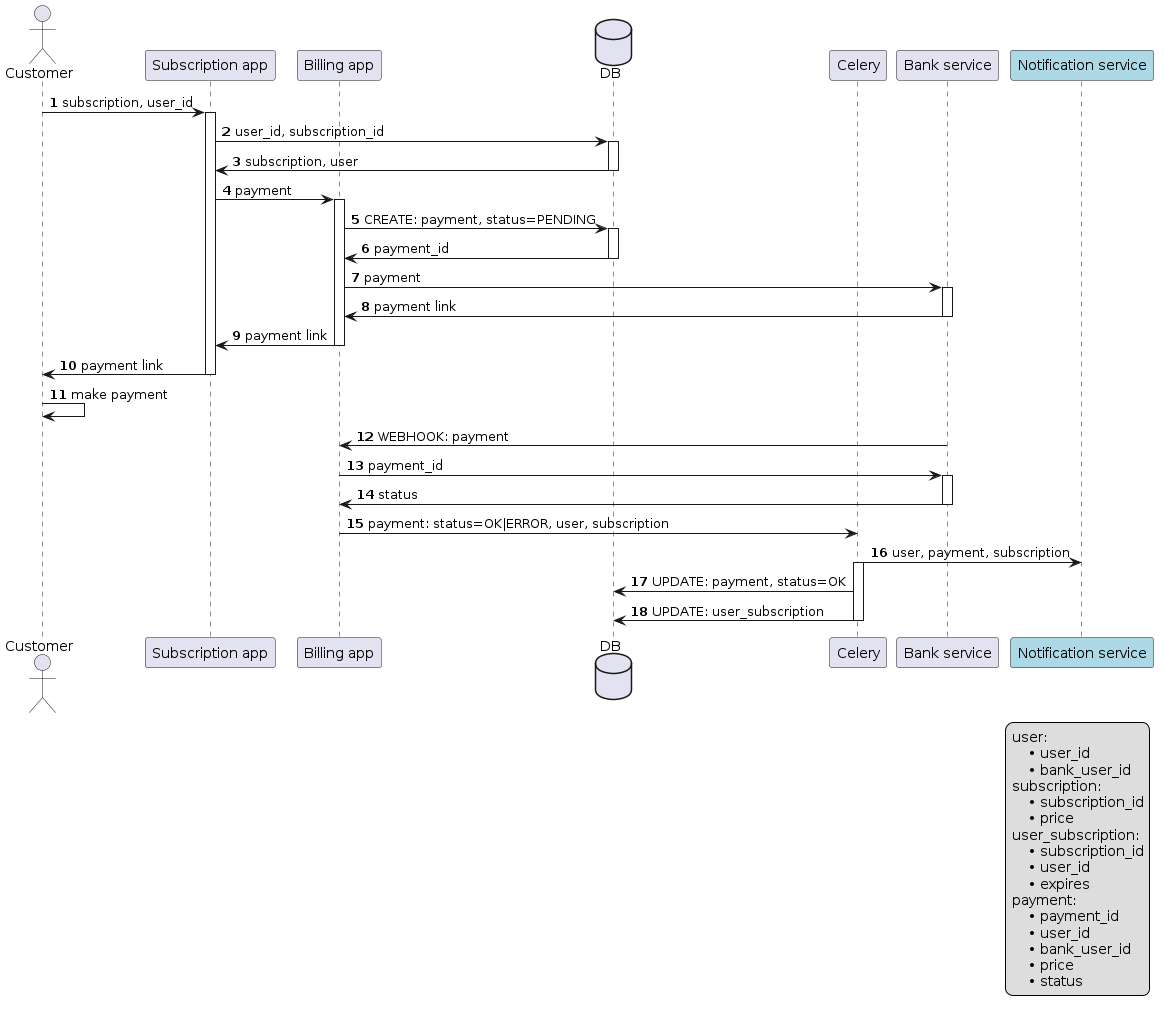

The diagram above was rendered by PlantUML. Its source (embedded in the PNG):
@startuml
autonumber
actor customer as "Customer"
participant subscription_app as "Subscription app"
participant billing_app as "Billing app"
database db as "DB"
participant celery as "Celery"
participant bank_service as "Bank service"
participant notification_service as "Notification service" #LightBlue

customer -> subscription_app ++: subscription, user_id
subscription_app -> db ++: user_id, subscription_id
db -> subscription_app --: subscription, user

subscription_app -> billing_app ++: payment
billing_app -> db ++: CREATE: payment, status=PENDING
db -> billing_app --: payment_id
billing_app -> bank_service ++: payment
bank_service -> billing_app --: payment link
billing_app -> subscription_app --: payment link

subscription_app -> customer --: payment link

customer -> customer: make payment

bank_service -> billing_app: WEBHOOK: payment
billing_app -> bank_service ++: payment_id
bank_service -> billing_app --: status
billing_app -> celery: payment: status=OK|ERROR, user, subscription
celery -> notification_service: user, payment, subscription
activate celery
celery -> db: UPDATE: payment, status=OK
celery -> db: UPDATE: user_subscription
deactivate celery

legend right
user:
    • user_id
    • bank_user_id
subscription:
    • subscription_id
    • price
user_subscription:
    • subscription_id
    • user_id
    • expires
payment:
    • payment_id
    • user_id
    • bank_user_id
    • price
    • status
end legend
@enduml